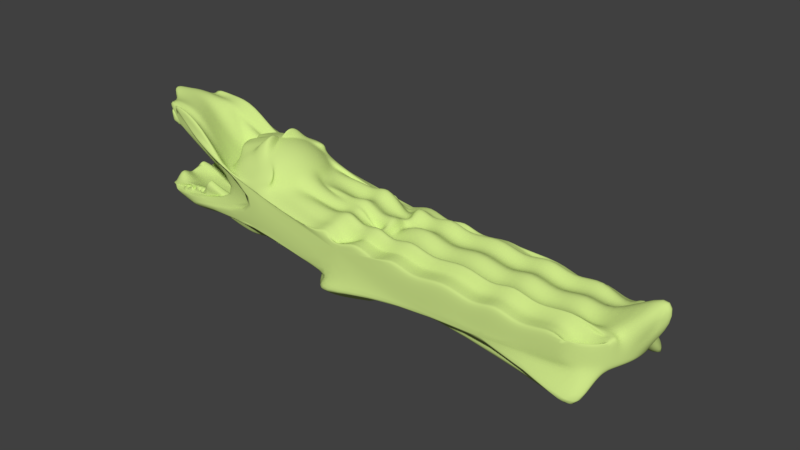 # Source: croco.blend  (saved by Blender 2.79.0; exported with 4.5.12 LTS)
import bpy
from mathutils import Matrix  # noqa: F401  (used for matrix-valued properties, if any)

bpy.ops.wm.read_factory_settings(use_empty=True)
scene = bpy.context.scene
scene.name = 'Scene'

# ---- collections
col_collection_1 = bpy.data.collections.new('Collection 1'); scene.collection.children.link(col_collection_1)

# ---- materials (node trees are filled in below, after node groups)
mat_crocodile = bpy.data.materials.new('Crocodile')
mat_crocodile.alpha_threshold = 0.0
mat_crocodile.diffuse_color = (0.6251, 0.8, 0.2537, 1.0)
mat_crocodile.specular_color = (1.0, 0.1487, 0.007378)
mat_crocodile.roughness = 0.5

# ---- material node trees
mat_crocodile.use_nodes = True; mat_crocodile.node_tree.nodes.clear()
_N = mat_crocodile.node_tree.nodes; _L = mat_crocodile.node_tree.links
n0 = _N.new('ShaderNodeOutputMaterial'); n0.name = 'Material Output'; n0.location = (300, 300)
n1 = _N.new('ShaderNodeBsdfDiffuse'); n1.name = 'Diffuse BSDF'; n1.location = (10, 300)
n1.inputs[0].default_value = (0.6251, 0.8, 0.2537, 1.0)
_L.new(n1.outputs[0], n0.inputs[0])
n0.is_active_output = True

# ---- world
world_world = bpy.data.worlds.new('World'); scene.world = world_world
world_world.color = (0.05088, 0.05088, 0.05088)
world_world.use_sun_shadow = False
world_world.sun_shadow_jitter_overblur = 0.0
world_world.cycles.sampling_method = 'MANUAL'

# ---- meshes
me_sphere = bpy.data.meshes.new('Sphere')
me_sphere.from_pydata([(-0.006972, 0.2344, 1.0), (-0.006972, 0.422, 0.943), (-0.006972, 0.5948, 0.6963), (0.2624, 0.7464, 0.6683), (-0.006972, 0.8707, 0.4204), (-0.006972, 0.9631, 0.2475), (-0.006972, 1.02, 0.2497), (1.645, 1.039, -0.7539), (-0.006972, 0.7875, -0.3303), (-0.006972, 0.4149, -0.8083), (0.03109, 0.2306, 1.0), (0.06769, 0.4146, 0.943), (0.1014, 0.5842, 0.6963), (0.4004, 0.7328, 0.6683), (0.1552, 0.8548, 0.4204), (0.1733, 0.9454, 0.2475), (1.874, 1.001, -0.1344), (1.292, 1.762, -1.15), (0.1844, 1.001, -0.3303), (0.1733, 0.9454, -0.5179), (0.1552, 0.8548, -0.6907), (0.131, 0.7328, -0.684), (0.1014, 0.4043, -0.8083), (0.06769, 0.4146, -0.9007), (0.03109, 0.2306, -0.9577), (0.06769, 0.2195, 0.8456), (0.1395, 0.3928, 0.7887), (0.2056, 0.5525, 0.6963), (0.533, 0.6925, 0.6683), (0.3112, 0.8074, 0.4204), (0.3466, 0.8928, 0.2475), (2.058, 0.9454, -0.1344), (1.333, 1.27, -1.15), (0.3684, 0.9454, -0.3303), (0.3466, 0.8928, -0.5179), (0.3112, 0.8074, -0.6907), (0.2636, 0.6925, -0.684), (0.2056, 0.3726, -0.8083), (0.1395, 0.3928, -0.9007), (0.06769, 0.2195, -0.9577), (0.1014, 0.2015, 0.8456), (0.2056, 0.3575, 0.7887), (0.3017, 0.5012, 0.6963), (0.3859, 0.6272, 0.5719), (0.455, 0.7306, 0.4204), (2.196, 0.8074, -0.1366), (2.227, 0.8548, -0.1344), (1.506, 1.178, -1.15), (0.5379, 0.8548, -0.3303), (0.5063, 0.8074, -0.5179), (0.455, 0.7306, -0.6907), (0.3859, 0.6272, -0.684), (0.3017, 0.3213, -0.8083), (0.2056, 0.3575, -0.9007), (0.1014, 0.2015, -0.9577), (0.131, 0.1772, 0.8456), (0.2636, 0.3099, 0.7887), (0.3859, 0.4321, 0.6963), (0.493, 0.5393, 0.5719), (0.581, 0.6272, 0.4204), (0.6463, 0.6925, 0.2475), (2.376, 0.7328, -0.1344), (2.352, 0.7464, -0.7539), (0.6865, 0.7328, -0.3303), (0.6463, 0.6925, -0.5179), (0.581, 0.6272, -0.6907), (0.493, 0.5393, -0.684), (0.3859, 0.4052, -0.8083), (0.2636, 0.3099, -0.9007), (0.131, 0.1772, -0.9577), (0.1552, 0.1477, 0.8456), (0.3112, 0.2519, 0.7887), (0.455, 0.3479, 0.6963), (0.581, 0.4321, 0.5719), (0.6844, 0.5012, 0.4204), (0.7612, 0.5525, 0.2475), (2.498, 0.5842, -0.1344), (2.476, 0.5948, -0.7539), (0.8085, 0.5842, -0.3303), (0.7612, 0.5525, -0.5179), (0.6844, 0.5012, -0.6907), (0.581, 0.4321, -0.684), (0.455, 0.321, -0.8083), (0.3112, 0.2519, -0.9007), (0.1552, 0.1477, -0.9577), (0.1733, 0.1139, 0.8456), (0.3466, 0.1857, 0.7887), (0.5063, 0.2519, 0.6963), (0.6463, 0.3099, 0.5719), (0.7612, 0.3575, 0.4204), (0.8466, 0.3928, 0.2475), (2.589, 0.4146, -0.1344), (2.569, 0.422, -0.7539), (0.8992, 0.4146, -0.3303), (0.8466, 0.3928, -0.5179), (0.7612, 0.3575, -0.6907), (0.6463, 0.3099, -0.684), (0.5918, 0.2519, -0.8083), (0.4321, 0.1857, -0.9007), (0.1733, 0.1139, -0.9577), (0.1844, 0.07733, 0.8456), (0.3684, 0.1139, 0.7887), (0.5379, 0.1477, 0.6963), (0.6865, 0.1772, 0.5719), (0.8085, 0.2015, 0.4204), (0.8992, 0.2195, 0.2475), (2.644, 0.2306, -0.1344), (2.626, 0.2344, -0.7539), (0.955, 0.2306, -0.3303), (0.8992, 0.2195, -0.5179), (0.8085, 0.2015, -0.6907), (0.6865, 0.1772, -0.684), (0.6234, 0.1477, -0.8083), (0.4539, 0.1139, -0.9007), (0.1844, 0.07733, -0.9577), (0.1881, 0.03927, 0.8456), (0.3757, 0.03927, 0.7887), (0.5486, 0.03927, 0.6963), (0.7001, 0.03927, 0.5719), (0.8245, 0.03927, 0.4204), (0.9169, 0.03927, 0.2475), (2.663, 0.03927, -0.1344), (2.645, 0.03927, -0.7539), (0.9738, 0.03927, -0.3303), (0.9169, 0.03927, -0.5179), (0.8245, 0.03927, -0.6907), (0.7001, 0.03927, -0.684), (0.5486, 0.03927, -0.8083), (0.3757, 0.03927, -0.9007), (0.1881, 0.03927, -0.9577), (0.1844, 0.001206, 0.8456), (0.3684, -0.03539, 0.7887), (0.5379, -0.06912, 0.6963), (0.6865, -0.09868, 0.5719), (0.8085, -0.1229, 0.4204), (2.589, -0.141, -0.1366), (2.644, -0.1521, -0.1344), (2.626, -0.1558, -0.7539), (0.955, -0.1521, -0.3303), (0.8992, -0.141, -0.5179), (0.8085, -0.1229, -0.6907), (0.6865, -0.09868, -0.684), (0.5379, -0.06912, -0.8083), (0.3684, -0.03539, -0.9007), (0.1844, 0.001206, -0.9577), (0.1733, -0.03539, 0.8456), (0.3466, -0.1072, 0.7887), (0.5063, -0.1733, 0.6963), (0.6463, -0.2313, 0.5719), (0.7612, -0.2789, 0.4204), (0.8466, -0.3143, 0.2475), (2.589, -0.3361, 0.0796), (2.569, -0.3434, -0.7539), (0.8992, -0.3361, -0.3303), (0.8466, -0.3143, -0.5179), (0.7612, -0.2789, -0.6907), (0.6463, -0.2313, -0.684), (0.5063, -0.1733, -0.7617), (0.3466, -0.1072, -0.8541), (0.1733, -0.03539, -0.9577), (0.1552, -0.06912, 0.8456), (0.3112, -0.1733, 0.7887), (0.455, -0.2694, 0.6963), (0.581, -0.3536, 0.5719), (0.6844, -0.4227, 0.4204), (0.7612, -0.474, 0.2475), (7.095, -0.5056, -0.1344), (2.476, -0.6651, -1.186), (0.8085, -0.5056, -0.3303), (0.7612, -0.474, -0.5179), (0.6844, -0.4227, -0.6907), (0.581, -0.3536, -0.684), (0.455, -0.2694, -0.7617), (0.3112, -0.1733, -0.8541), (0.1552, -0.06912, -0.9577), (0.131, -0.09868, 0.8456), (0.2636, -0.2313, 0.7887), (0.3859, -0.3536, 0.6963), (0.493, -0.4607, 0.5719), (0.581, -0.5487, 0.4204), (0.6463, -0.614, 0.2475), (2.376, -0.6543, -0.1344), (2.352, -0.6154, -1.209), (0.6865, -0.6543, -0.3303), (0.6463, -0.614, -0.5179), (0.581, -0.5487, -0.6907), (0.493, -0.4607, -0.684), (0.3859, -0.3536, -0.8083), (0.2636, -0.2313, -0.9007), (0.131, -0.09868, -0.9577), (0.1014, -0.1229, 0.8456), (0.2056, -0.2789, 0.7887), (0.3017, -0.4227, 0.6963), (0.3859, -0.5487, 0.5719), (0.455, -0.6521, 0.4204), (0.5063, -0.7289, 0.2475), (2.227, -0.7762, -0.1344), (1.154, -0.7922, -1.451), (0.5379, -0.7762, -0.3303), (0.5063, -0.7289, -0.5179), (0.455, -0.6521, -0.6907), (0.3859, -0.5487, -0.684), (0.3017, -0.4227, -0.8083), (0.2056, -0.2789, -0.9007), (0.1014, -0.1229, -0.9577), (-0.006972, 0.1206, -0.9566), (0.06769, -0.141, 0.8456), (0.1395, -0.3143, 0.7887), (0.2056, -0.474, 0.6963), (0.511, -0.614, 0.5719), (0.5586, -0.7289, 0.4204), (0.3466, -0.8143, 0.2475), (2.058, -0.8669, -0.1344), (2.028, -0.8846, -0.7539), (0.3684, -0.8669, -0.3303), (0.3466, -0.8143, -0.5179), (0.3112, -0.7289, -0.6907), (0.2636, -0.614, -0.684), (0.2056, -0.3216, -0.8083), (0.1395, -0.3143, -0.9007), (0.06769, -0.141, -0.9577), (0.03109, -0.1521, 1.011), (0.06769, -0.3361, 0.9541), (0.1014, -0.5056, 0.6963), (0.3783, -0.6543, 0.5719), (0.4026, -0.7762, 0.4204), (0.1733, -0.8669, 0.2475), (1.874, -0.9227, 0.0796), (1.84, -0.9415, -0.7539), (0.1844, -0.9227, -0.3303), (-1.046, -0.8669, -0.5179), (0.1552, -0.7762, -0.6907), (0.131, -0.6543, -0.684), (0.1014, -0.3532, -0.8083), (0.06769, -0.3361, -0.9007), (0.03109, -0.1521, -0.9577), (-0.006972, -0.1558, 1.011), (-0.006972, -0.3434, 0.9541), (-0.006972, -0.5163, 0.6963), (0.2404, -0.6678, 0.5719), (0.2404, -0.7922, 0.4204), (-0.006972, -0.8846, 0.2475), (-1.226, -0.7498, 0.5772), (0.426, -0.9607, -0.1352), (-1.75, -0.7498, -0.5577), (-0.006972, -0.6171, -0.5179), (-0.006972, -0.7922, -0.6907), (-0.006972, -0.6678, -0.684), (-0.006972, -0.3639, -0.8083), (-0.006972, -0.3434, -0.9007), (-0.006972, -0.1558, -0.9577), (-0.04503, -0.1521, 0.8456), (-0.08163, -0.3361, 0.9541), (-0.1154, -0.5056, 0.6963), (0.1024, -0.6543, 0.5719), (0.07816, -0.7762, 0.4204), (-0.1872, -0.8669, 0.2475), (-1.941, -0.7467, 1.048), (1.45, -0.9415, -0.1352), (-1.941, -0.7309, -0.5577), (-0.1872, -0.5993, -0.5179), (0.004767, -0.7762, -0.6907), (-0.1449, -0.6543, -0.684), (-0.1154, -0.3532, -0.8083), (-0.08163, -0.3361, -0.9007), (-0.04503, -0.1521, -0.9577), (-0.08163, -0.141, 0.8456), (-0.1534, -0.3143, 0.7887), (-0.2196, -0.474, 0.6963), (-0.2776, -0.614, 0.5719), (-0.3252, -0.7289, 0.4204), (-0.3605, -0.8143, 0.2475), (-2.125, -0.6473, 1.21), (-0.4803, -0.6929, -0.1352), (-2.125, -0.6751, -0.5577), (-0.3605, -0.5468, -0.5179), (-0.1512, -0.7289, -0.6907), (-0.2776, -0.614, -0.684), (-0.2196, -0.3216, -0.8083), (-0.1534, -0.3143, -0.9007), (-0.08163, -0.141, -0.9577), (-0.1154, -0.1229, 0.8456), (-0.2196, -0.2789, 0.7887), (-0.3156, -0.4227, 0.6963), (-0.3998, -0.5487, 0.5719), (-0.4689, -0.6521, 0.4204), (-0.5203, -0.7289, 0.2475), (-2.294, -0.5396, 1.21), (0.4055, -0.5513, -0.5983), (-2.294, -0.5845, -0.5577), (-0.5203, -0.4614, -0.5179), (-0.295, -0.6521, -0.6907), (-0.3998, -0.5487, -0.684), (-0.3156, -0.2702, -0.8083), (-0.2196, -0.2789, -0.9007), (-0.1154, -0.1229, -0.9577), (-0.006973, 0.03927, 0.8648), (-0.1449, -0.09868, 0.8456), (-0.2776, -0.2313, 0.7887), (-0.653, -0.3536, 0.6963), (-0.507, -0.4607, 0.5719), (-0.5949, -0.5487, 0.4204), (-0.6603, -0.614, 0.2475), (-2.27, -0.5958, 1.21), (0.2539, -0.4269, -0.5983), (-2.443, -0.4625, -0.5577), (-0.6603, -0.3465, -0.5179), (-0.421, -0.5487, -0.6907), (-0.507, -0.4607, -0.684), (-0.3998, -0.2011, -0.8083), (-0.4831, -0.2313, -0.9007), (-0.1449, -0.09868, -0.9577), (-0.1692, -0.06912, 0.8456), (-0.3252, -0.1733, 0.7887), (-0.7221, -0.2694, 0.6963), (-0.4433, -0.3536, 0.5719), (-0.5467, -0.4227, 0.4204), (-0.7752, -0.474, 0.2475), (-2.426, -0.4741, 1.27), (0.1296, -0.2754, -0.5983), (-2.565, -0.3967, -0.5577), (-0.7752, -0.2065, -0.5179), (-0.5244, -0.4227, -0.6907), (-0.421, -0.3536, -0.684), (-0.4689, -0.1169, -0.8083), (-0.5307, -0.1733, -0.9007), (-0.1692, -0.06912, -0.9577), (-0.1872, -0.03539, 0.8456), (-0.3605, -0.1072, 0.7887), (-0.7734, -0.1733, 0.6963), (-0.5087, -0.2313, 0.5719), (-0.6236, -0.2789, 0.4204), (-0.8605, -0.3143, 0.2475), (-2.542, -0.3739, 1.159), (0.03717, -0.1025, -0.5983), (-2.656, -0.3361, -0.5577), (-0.8605, -0.04677, -0.5179), (-0.6012, -0.2789, -0.6907), (-0.6603, -0.2313, -0.684), (-0.5203, -0.1733, -0.8083), (-0.3605, -0.1072, -0.9007), (-0.1872, -0.03539, -0.9577), (-0.1983, 0.001206, 0.8456), (-0.3823, -0.03539, 0.7887), (-0.8051, -0.06912, 0.6963), (-0.5489, -0.09868, 0.5719), (-0.6709, -0.1229, 0.4204), (-0.9131, -0.141, 0.2475), (-2.711, -0.1521, 1.21), (-0.01973, 0.08508, -0.5983), (-2.711, -0.1521, -0.5577), (-0.9003, -0.141, -0.5848), (-0.6485, -0.1229, -0.6907), (-0.7005, -0.09868, -0.684), (-0.5519, -0.06912, -0.8083), (-0.3823, -0.03539, -0.8649), (-0.1983, 0.001206, -0.9577), (-0.2021, 0.03927, 0.8456), (-0.3897, 0.03927, 0.7887), (-0.5625, 0.03927, 0.6963), (-0.7141, 0.03927, 0.5719), (-0.8384, 0.03927, 0.4204), (-0.9309, 0.03927, 0.2475), (-2.758, 0.019, 1.293), (-0.03895, 0.2802, -0.5924), (-2.73, 0.03927, -0.5577), (-0.9181, 0.03927, -0.5848), (-0.6645, 0.03927, -0.6907), (-0.7141, 0.03927, -0.684), (-0.5625, 0.03927, -0.8083), (-0.3897, 0.03927, -0.8649), (-0.2021, 0.03927, -0.9577), (-0.1983, 0.07733, 0.8456), (-0.3823, 0.1139, 0.7887), (-0.8212, 0.1477, 0.6963), (-0.7005, 0.1772, 0.5719), (-0.8225, 0.2015, 0.4204), (-0.9131, 0.2195, 0.2475), (-2.675, 0.1958, 1.213), (-0.01164, 0.5297, -0.5438), (-2.711, 0.2306, -0.5577), (-0.9003, 0.2195, -0.5848), (-0.6485, 0.2015, -0.6907), (-0.7005, 0.1772, -0.684), (-0.5519, 0.1477, -0.7838), (-0.3991, 0.1139, -0.8762), (-0.1983, 0.07733, -0.9577), (-0.1872, 0.1139, 0.8456), (-0.3605, 0.1857, 0.7887), (-0.7896, 0.2519, 0.6963), (-0.5094, 0.3099, 0.5719), (-0.6243, 0.3575, 0.4204), (-1.59, 0.3928, 0.9095), (-2.506, 0.3108, 1.164), (0.7211, 0.422, -0.1352), (-2.656, 0.2955, -0.5577), (-0.5395, 0.3928, -0.5179), (-0.6012, 0.3575, -0.6907), (-0.6603, 0.3099, -0.684), (-0.5203, 0.2519, -0.8083), (-0.566, 0.1857, -0.8762), (-0.1872, 0.1139, -0.9577), (-0.1692, 0.1477, 0.8456), (-0.3252, 0.2519, 0.7887), (-0.7383, 0.3479, 0.6963), (-0.4441, 0.4321, 0.5719), (-0.5475, 0.5012, 0.4204), (-0.7752, 0.5525, 0.2475), (-2.269, 0.4697, 1.039), (-0.9291, 0.5948, -0.1352), (-2.565, 0.465, -0.5577), (-0.4541, 0.5525, -0.5179), (-0.5244, 0.5012, -0.6907), (-0.5949, 0.4321, -0.684), (-0.4689, 0.3479, -0.8083), (-0.3252, 0.2519, -0.9007), (-0.1692, 0.1477, -0.9577), (-0.1449, 0.1772, 0.8456), (-0.2776, 0.3099, 0.7887), (-0.6692, 0.4321, 0.6963), (-0.3562, 0.5393, 0.5719), (-0.4441, 0.6272, 0.4204), (-0.6603, 0.6925, 0.2475), (-2.443, 0.5002, 1.21), (-0.2811, 0.7464, -0.1352), (-2.443, 0.5002, -0.5577), (-0.7397, 0.6925, -0.6423), (-0.421, 0.6272, -0.6907), (-0.507, 0.5393, -0.684), (-0.3998, 0.2792, -0.8083), (-0.4831, 0.3099, -0.9007), (-0.1449, 0.1772, -0.9577), (-0.1154, 0.2015, 0.8456), (-0.2196, 0.3575, 0.7887), (-0.585, 0.5012, 0.6963), (-0.3998, 0.6272, 0.5719), (-0.4689, 0.7306, 0.4204), (-0.5203, 0.8074, 0.2475), (-2.298, 0.5214, 1.182), (1.089, 0.952, -0.1352), (-2.294, 0.7035, -0.5577), (-0.1992, 0.8888, -0.5179), (-0.295, 0.8119, -0.6907), (-0.3998, 0.7085, -0.684), (-0.3156, 0.4296, -0.8083), (-0.2196, 0.4388, -0.9007), (-0.1154, 0.2828, -0.9577), (-0.08163, 0.2195, 0.8456), (-0.1534, 0.3928, 0.7887), (-0.2196, 0.5525, 0.6963), (-0.008166, 0.6925, 0.6683), (-0.3252, 0.8074, 0.4204), (-0.3605, 0.8928, 0.2475), (-2.125, 0.7128, 1.048), (1.262, 0.9631, -0.1352), (-2.125, 0.6691, -0.5577), (-0.03949, 0.8928, -0.5179), (-0.1512, 0.8074, -0.6907), (-0.2776, 0.6925, -0.684), (-0.2196, 0.3726, -0.8083), (-0.1534, 0.3928, -0.9007), (-0.08163, 0.2195, -0.9577), (-0.04503, 0.2306, 0.8456), (-0.08163, 0.4146, 0.943), (-0.1154, 0.5842, 0.6963), (0.1245, 0.7328, 0.6683), (-0.1692, 0.8548, 0.4204), (-0.1872, 0.9454, 0.2475), (-0.1983, 1.001, 0.2497), (1.45, 1.02, -0.1352), (-1.941, 0.7249, -0.5577), (0.1338, 0.9454, -0.5179), (0.004768, 0.8548, -0.6907), (-0.1449, 0.7328, -0.684), (-0.1154, 0.4043, -0.8083), (-0.08163, 0.4146, -0.9007), (-0.04503, 0.2306, -0.9577), (0.3141, 0.9631, -0.5179), (-0.006972, 0.8707, -0.6907), (-0.006972, 0.7464, -0.684), (-0.006972, 0.4219, -0.9007), (-0.006972, 0.2344, -0.9577), (6.648, -0.8708, -0.05619), (6.637, -0.8773, -0.4999), (6.631, -0.8806, -0.6155), (7.181, -0.3377, -0.2745), (7.175, -0.3401, -0.4752), (7.17, -0.3417, -0.6086), (6.815, 0.8604, -0.1372), (6.811, 0.8629, -0.4517), (6.81, 0.8633, -0.4658), (6.819, -0.7796, -0.05075), (6.809, -0.7851, -0.479), (6.804, -0.7885, -0.6098), (7.181, 0.4162, -0.2678), (7.175, 0.4185, -0.4654), (7.169, 0.4208, -0.6553), (7.237, -0.1529, -0.2661), (7.231, -0.1542, -0.4811), (7.227, -0.1549, -0.5976), (6.642, 0.9528, -0.3935), (6.64, 0.9543, -0.4436), (6.968, -0.6571, -0.04966), (6.96, -0.6615, -0.465), (6.954, -0.6648, -0.6163), (7.09, 0.5868, -0.2872), (7.083, 0.5902, -0.4841), (7.08, 0.5917, -0.5742), (6.454, 1.011, -0.4406), (7.85, 0.03927, 0.3226), (7.25, 0.03927, -0.469), (7.246, 0.03927, -0.6019), (6.463, -0.9271, -0.06579), (6.451, -0.9335, -0.4904), (6.444, -0.9378, -0.6332), (7.09, -0.5079, -0.267), (7.082, -0.5119, -0.4965), (7.077, -0.5142, -0.6346), (6.966, 0.7368, -0.3153), (6.961, 0.7396, -0.4461), (6.958, 0.741, -0.5103), (7.238, 0.2314, -0.258), (7.231, 0.2327, -0.4775), (7.227, 0.2336, -0.6213), (7.243, -0.09611, -0.2648), (2.162, -0.923, -0.1435), (2.543, -0.9233, 0.05839), (2.919, -0.9237, -0.1675), (3.283, -0.924, 0.03494), (3.705, -0.9244, -0.1924), (4.313, -0.925, 0.002308), (4.852, -0.9255, -0.2287), (5.271, -0.9259, -0.02803), (5.663, -0.9263, -0.2544), (6.256, -0.9269, -0.05924), (1.36, 0.2224, 0.1466), (1.712, 0.2247, 0.06969), (1.991, 0.2265, 0.2226), (2.275, 0.2283, -0.05347), (2.625, 0.2305, 0.0839), (1.306, -0.2686, 0.1462), (1.7, -0.2294, 0.05936), (1.982, -0.2013, 0.2112), (2.252, -0.1745, -0.06236), (1.342, 0.7442, 0.07494), (1.65, 0.767, -0.001337), (1.927, 0.7875, 0.1441), (2.569, -0.6544, 0.07417), (2.896, -0.6546, -0.149), (3.301, -0.6548, 0.05358), (3.717, -0.6551, -0.1721), (4.323, -0.6555, 0.02481), (4.855, -0.6558, -0.2042), (5.276, -0.656, -0.002021), (5.679, -0.6563, -0.2274), (6.27, -0.6567, -0.03002), (6.526, -0.6568, -0.2512), (6.917, -0.6571, -0.2622), (1.411, -0.129, 0.232), (1.758, -0.1326, 0.1232), (2.018, -0.1352, 0.2558), (2.272, -0.1378, -0.03749), (2.838, -0.1521, -0.1399), (3.32, -0.1522, 0.06024), (3.726, -0.1523, -0.1654), (4.318, -0.1524, 0.03161), (4.841, -0.1525, -0.1974), (5.267, -0.1525, 0.004383), (5.693, -0.1526, -0.2218), (6.258, -0.1527, -0.02404), (6.579, -0.1528, -0.2472), (7.591, -0.1528, 0.5353), (2.6, -0.1432, 0.07785), (1.355, 0.709, 0.09096), (1.671, 0.7164, 0.02137), (1.951, 0.7229, 0.1735), (2.254, 0.73, -0.1075), (2.256, -0.1051, -0.06023), (1.986, -0.07597, 0.2159), (1.707, -0.04591, 0.2218), (1.339, -0.00626, 0.1505), (2.644, 0.733, 0.06905), (2.97, 0.7333, -0.1578), (3.339, 0.7336, 0.04164), (3.729, 0.734, -0.1877), (4.284, 0.7344, 0.0044), (4.794, 0.7349, -0.2297), (5.231, 0.7353, -0.03295), (5.7, 0.7357, -0.2654), (6.19, 0.7361, -0.07073), (6.594, 0.7364, -0.3007), (6.864, 0.7367, -0.09732), (2.168, -0.867, -0.1377), (2.551, -0.8673, 0.06501), (2.916, -0.8676, -0.1598), (3.289, -0.8679, 0.04318), (3.71, -0.8683, -0.1833), (4.319, -0.8688, 0.01271), (4.855, -0.8692, -0.2172), (5.275, -0.8696, -0.01557), (5.669, -0.8699, -0.2412), (6.266, -0.8704, -0.04488), (6.487, -0.8706, -0.2654), (6.573, -0.8707, -0.268), (1.236, -0.6277, 0.1172), (1.664, -0.6377, 0.02271), (1.951, -0.6444, 0.1735), (2.207, -0.6503, -0.09711), (2.228, 1.002, -0.158), (2.633, 1.003, 0.02887), (2.983, 1.003, -0.2085), (3.32, 1.004, -0.0171), (3.703, 1.005, -0.2567), (4.227, 1.006, -0.07767), (5.18, 1.008, -0.1414), (5.664, 1.009, -0.3878), (6.075, 1.01, -0.4152), (1.121, -0.898, 0.03475), (1.58, -0.913, -0.06846), (2.573, -0.6481, 0.0796), (2.902, -0.6377, -0.1344), (3.313, -0.6247, 0.0796), (3.734, -0.6115, -0.1344), (4.356, -0.5919, 0.0796), (4.887, -0.5752, -0.1344), (5.307, -0.5619, 0.0796), (5.714, -0.5491, -0.1344), (6.354, -0.529, 0.0796), (6.691, -0.5183, -0.1344), (1.393, 0.772, 0.1203), (1.678, 0.7846, 0.02911), (1.939, 0.7961, 0.1595), (1.105, -0.9304, 0.02271), (2.239, 0.8548, -0.1349), (2.644, 0.8553, 0.05989), (2.982, 0.8557, -0.1701), (3.336, 0.8561, -0.1868), (3.723, 0.8566, -0.2051), (4.268, 0.8572, -0.01683), (4.777, 0.8579, -0.2549), (5.216, 0.8584, -0.06166), (5.692, 0.859, -0.2981), (6.157, 0.8595, -0.1061), (6.556, 0.86, -0.339), (1.287, 0.982, -0.002709), (1.589, 0.9918, -0.07036), (1.366, 0.3993, 0.1336), (1.704, 0.4035, 0.05963), (1.983, 0.407, 0.2124), (2.273, 0.4107, -0.06523), (6.353, -0.4777, 0.0796), (5.716, -0.4537, -0.1344), (5.304, -0.4383, 0.0796), (4.882, -0.4224, -0.1344), (4.353, -0.4024, 0.0796), (3.737, -0.3793, -0.1344), (3.322, -0.3637, 0.0796), (2.865, -0.3465, -0.1344), (2.869, 0.03927, 0.2005), (3.326, 0.03927, 0.2175), (3.73, 0.03927, -0.007319), (4.316, 0.03927, 0.1909), (4.836, 0.03927, -0.03708), (5.265, 0.03927, 0.1654), (5.7, 0.03927, -0.0603), (6.257, 0.03927, 0.1387), (6.606, 0.03927, -0.08467), (7.581, 0.03927, 0.6996), (2.239, 0.8452, -0.1344), (5.955, -0.9382, -0.432), (5.524, -0.9386, -0.6573), (5.095, -0.9389, -0.4546), (4.624, -0.9393, -0.6809), (4.005, -0.9398, -0.4831), (3.485, -0.9402, -0.7108), (2.626, 0.2929, 0.0796), (2.173, -0.8052, -0.1344), (2.632, 0.4146, 0.07835), (2.927, 0.4147, -0.1442), (3.336, 0.4149, 0.05787), (3.733, 0.415, -0.1676), (4.306, 0.4152, 0.02971), (4.82, 0.4154, -0.1992), (5.253, 0.4155, 0.002189), (5.706, 0.4157, -0.225), (6.236, 0.4159, -0.02638), (6.627, 0.416, -0.2517), (6.942, 0.4161, -0.04689), (1.352, -0.477, 0.2119), (1.812, -0.4793, 0.1842), (2.12, -0.4808, 0.3796), (2.397, -0.4822, 0.1489), (2.751, -0.4839, 0.3415), (3.022, -0.4853, 0.1112), (3.42, -0.4873, 0.3012), (3.819, -0.4893, 0.06315), (4.455, -0.4925, 0.2388), (4.95, -0.4949, -0.005038), (5.349, -0.4969, 0.1848), (5.743, -0.4989, -0.05287), (6.388, -0.5021, 0.1222), (6.722, -0.5038, -0.1119), (7.093, -0.5066, 0.02069), (1.16, -0.8393, 0.06603), (1.611, -0.8531, -0.03472), (1.902, -0.8621, 0.1143), (2.639, 0.5842, 0.2799), (2.951, 0.5844, 0.05553), (3.339, 0.5846, 0.2566), (3.732, 0.5849, 0.02953), (4.296, 0.5852, 0.2247), (4.808, 0.5855, -0.006287), (5.243, 0.5857, 0.1932), (5.705, 0.586, -0.03611), (6.216, 0.5863, 0.1609), (6.618, 0.5865, -0.2715), (6.907, 0.5867, 0.1379), (2.236, 0.9457, -0.1444), (2.641, 0.9463, 0.04664), (2.987, 0.9469, -0.1869), (3.33, 0.9475, 0.007699), (3.714, 0.9481, -0.228), (4.249, 0.9489, -0.04422), (4.758, 0.9498, -0.287), (5.199, 0.9505, -0.09794), (5.68, 0.9513, -0.3391), (6.118, 0.952, -0.1499), (6.412, 0.9524, -0.3805), (6.504, 0.9526, -0.3857), (1.347, 0.03927, 0.3092), (1.714, 0.03927, 0.229), (1.994, 0.03927, 0.3817), (2.271, 0.03927, 0.1072), (2.618, 0.03927, 0.2453), (7.032, -0.5796, -0.05137), (2.899, 0.2306, -0.1412), (3.332, 0.2307, 0.0611), (3.732, 0.2308, -0.1637), (4.312, 0.2309, 0.03473), (4.83, 0.231, -0.1932), (5.26, 0.231, 0.009236), (5.704, 0.2311, -0.2167), (6.25, 0.2312, -0.01739), (6.623, 0.2313, -0.2414), (7.563, 0.2313, 0.5438), (2.859, -0.3362, -0.1427), (3.312, -0.3363, 0.05751), (3.723, -0.3365, -0.169), (4.318, -0.3367, 0.02683), (4.844, -0.3369, -0.2032), (5.268, -0.337, -0.002173), (5.686, -0.3372, -0.2289), (6.257, -0.3374, -0.03236), (6.551, -0.3375, -0.2553), (7.005, -0.3377, -0.05517), (1.199, -0.7479, 0.09385), (1.64, -0.7601, -0.003966), (1.928, -0.768, 0.146), (2.182, -0.775, -0.1243), (1.364, 0.5635, 0.3199), (1.69, 0.5694, 0.2483), (1.969, 0.5745, 0.4009), (2.266, 0.5799, 0.1215), (1.316, 0.9226, 0.0311), (1.619, 0.9319, -0.03649), (1.902, 0.9406, -0.09968), (1.302, -0.32, 0.1477), (1.7, -0.325, 0.06035), (1.983, -0.3285, 0.2124), (2.248, -0.3318, -0.05966), (2.559, -0.7765, 0.07018), (2.908, -0.7767, -0.1537), (3.295, -0.777, 0.0493), (3.714, -0.7773, -0.1766), (4.322, -0.7778, 0.02013), (4.856, -0.7782, -0.209), (5.276, -0.7785, -0.006962), (5.674, -0.7787, -0.2322), (6.27, -0.7792, -0.03518), (6.508, -0.7794, -0.2559), (6.727, -0.7795, -0.2621), (1.634, 0.8334, -0.01984), (1.322, 0.8478, 0.04483), (6.153, 0.9369, -0.3573), (1.844, 0.8673, -0.6631), (1.771, 0.8666, -0.6444), (1.707, 0.866, -0.6281), (1.85, -0.7888, -0.6645), (1.799, -0.7883, -0.6517), (2.305, 0.4208, -0.6869), (2.132, 0.42, -0.6432), (2.259, -0.155, -0.6608), (2.236, -0.1549, -0.6551), (1.715, 0.9598, -0.674), (1.643, 0.959, -0.6556), (1.585, 0.9584, -0.641), (1.969, -0.6647, -0.6564), (1.942, -0.6645, -0.6496), (1.606, 1.017, -0.694), (1.482, 1.016, -0.6624), (2.145, 0.5927, -0.6696), (1.985, 0.5917, -0.6292), (2.364, 0.03927, -0.6828), (2.263, 0.03927, -0.6571), (1.859, -0.9417, -0.7587), (2.149, -0.5142, -0.6707), (2.043, -0.5135, -0.6439), (1.989, 0.7434, -0.6616), (1.842, 0.7422, -0.6241), (2.463, 0.234, -0.7128), (2.277, 0.2336, -0.6656), (1.77, -0.8819, -0.6881), (1.646, -0.8805, -0.6566), (2.197, -0.3418, -0.6597), (2.15, -0.3416, -0.6477), (2.223, -0.2156, -0.6566), (1.518, -0.937, -0.6707), (1.707, -0.9387, -0.7189), (1.91, -0.7076, -0.6548), (3.179, -0.9405, -0.7188), (2.602, -0.9409, -0.7339), (3.32, -0.5159, -0.7321), (2.781, -0.7068, -1.065), (3.311, 0.7453, -0.7032), (2.711, 0.746, -0.7349), (3.455, 0.2342, -0.73), (2.936, 0.2343, -0.745), (3.198, -0.8836, -0.7187), (1.407, -1.306, -1.066), (3.38, -0.3431, -0.7283), (2.855, -0.3433, -0.7449), (3.277, 0.869, -0.6866), (1.96, 1.177, -1.122), (3.229, -0.7914, -0.7217), (2.665, -0.7918, -1.024), (3.401, 0.4217, -0.7361), (2.856, 0.4219, -0.7478), (3.444, -0.1557, -0.7261), (2.935, -0.1558, -0.7434), (3.253, 0.9608, -0.6715), (1.916, 1.269, -1.111), (3.27, -0.6672, -0.7265), (2.717, -0.6676, -1.092), (3.238, 1.017, -0.659), (1.887, 1.325, -1.1), (3.353, 0.5942, -0.7197), (2.779, 0.5946, -0.7421), (3.511, 0.03927, -0.7253), (3.019, 0.03927, -0.7416), (7.339, 1.037, -1.321), (6.028, 0.5924, -0.6152), (6.218, 0.9551, -0.4719), (5.769, 0.9559, -0.5022), (6.8, -1.204, -1.199), (5.833, -0.7893, -0.6402), (6.726, -1.296, -1.201), (5.775, -0.8814, -0.6413), (6.51, -0.5145, -0.6493), (6.024, -0.5147, -0.6619), (6.732, 0.03927, -0.6189), (6.216, 0.03927, -0.6359), (6.912, -1.081, -1.205), (6.466, -1.081, -1.219), (6.803, 0.4209, -0.6664), (6.345, 0.421, -0.677), (6.618, -0.3419, -0.626), (6.119, -0.3421, -0.6418), (7.216, 1.187, -1.265), (5.918, 0.7422, -0.5653), (6.755, -0.155, -0.6136), (6.23, -0.1551, -0.6314), (7.119, 1.309, -1.223), (6.663, 1.31, -1.035), (6.719, 0.2336, -0.636), (6.211, 0.2337, -0.6506), (-1.556, 0.6884, -0.4818), (-1.889, 0.7074, -0.5095), (-2.09, 0.7055, -0.5334), (-2.054, -0.3388, -0.5575), (-2.325, -0.3375, -0.05955), (-2.487, -0.3368, -0.6093), (-1.639, -0.6804, -0.5), (-1.976, -0.6767, -0.54), (-2.005, -0.6504, -0.4875), (-2.066, 0.2321, -0.5522), (-2.368, 0.2314, -0.04738), (-2.572, 0.2309, -0.6128), (-1.795, 0.5056, -0.4805), (-2.034, 0.5036, -0.509), (-2.259, 0.5017, -0.5357), (-2.014, -0.5092, -0.3526), (-2.28, -0.5075, -0.5237), (-2.423, -0.5066, -0.5408), (-1.456, 0.7305, -0.2728), (-1.658, 0.7282, -0.5242), (-1.857, 0.7259, -0.5477), (-2.12, 0.03927, -0.5542), (-2.375, 0.03927, -0.3396), (-2.587, 0.03927, -0.6117), (-1.954, 0.5882, -0.3573), (-2.191, 0.5866, -0.3891), (-2.4, 0.4353, -0.538), (-1.873, -0.4672, -0.4705), (-2.232, -0.4643, -0.5132), (-2.362, -0.4632, -0.5287), (-1.541, 0.7191, -0.4884), (-1.762, 0.7167, -0.5147), (-1.954, 0.7147, -0.5375), (-2.088, -0.1535, -0.5549), (-2.367, -0.1529, -0.3192), (-2.538, -0.1525, -0.6087), (-1.747, -0.5898, -0.4926), (-2.092, -0.5865, -0.5336), (-2.209, -0.5853, -0.5475), (-2.011, 0.4175, -0.4101), (-2.354, 0.416, -0.5933), (-2.554, 0.2959, -0.6172), (-2.235, -0.1467, -0.8053), (-1.84, -0.4329, -0.7724), (-2.072, 0.4045, -0.7693), (-1.505, -0.6297, -0.7515), (-1.862, 0.7008, -0.7566), (-2.105, -0.1828, -0.7815), (-1.727, -0.5302, -0.767), (-2.275, 0.2255, -0.7997), (-1.934, 0.7154, -0.7631), (-2.054, -0.3532, -0.7777), (-1.723, 0.701, -0.738), (-2.263, 0.03927, -0.804), (-2.005, 0.5698, -0.7674), (-1.613, -0.5967, -0.76), (-1.791, 0.7623, -0.7481), (-1.951, -0.3084, -0.776), (-1.5, 0.5903, 0.3566), (-1.225, -0.6631, 0.3757), (-1.223, 0.7175, 0.1472), (-1.609, -0.1546, 0.652), (-1.25, -0.7956, 0.777), (-1.294, 0.4176, -0.03436), (-0.8131, 0.7508, 0.2497), (-1.26, 0.941, 0.1321), (-1.553, -0.341, 0.6521), (-1.119, -0.686, 0.6763), (-1.641, 0.2331, 0.6594), (-1.461, 0.5064, 0.7369), (-1.472, -0.5128, 0.6547), (-0.8923, -0.7368, 0.5653), (-1.697, 0.03927, 0.6494), (-1.313, -0.6307, 1.054), (-1.641, -0.146, 1.054), (-2.009, -0.1483, 1.191), (-1.294, -0.6589, 1.054), (-1.769, -0.6202, 1.191), (-1.621, 0.2909, 1.091), (-1.885, 0.4006, 1.054), (-1.338, 0.7131, 1.054), (-1.721, 0.6353, 1.054), (-1.521, -0.3233, 1.054), (-1.917, -0.3282, 1.191), (-1.24, -0.7381, 1.054), (-1.729, -0.6995, 1.191), (-1.649, 0.2246, 1.054), (-1.991, 0.2267, 1.191), (-1.408, 0.6026, 1.054), (-1.789, 0.5615, 1.054), (-1.41, -0.4868, 1.054), (-1.833, -0.4942, 1.191), (-1.767, 0.03927, 1.054), (-2.104, 0.03927, 1.191), (-1.498, 0.4617, 1.054), (-1.875, 0.4194, 1.054), (-2.368, 0.4582, -0.3919), (-2.079, 0.5032, -0.5022), (-2.171, 0.5025, -0.4871), (-2.248, 0.5018, -0.3921), (-1.185, 0.4188, -0.1253), (-1.347, 0.4186, -0.2667), (-1.461, 0.4184, -0.1445), (-1.553, 0.4182, -0.5084), (-1.629, 0.4181, -0.3836), (-1.724, 0.418, -0.5203), (-1.807, 0.4178, -0.3959), (-1.947, 0.4176, -0.4056), (-1.988, 0.4844, -0.3836), (-1.597, 0.5936, -0.488), (-2.491, 0.2677, 1.186), (-2.717, -0.1514, 1.281), (-2.09, 0.5333, -0.3682), (-2.183, 0.582, -0.3706), (-1.437, 0.5915, -0.2516), (-1.532, 0.5909, -0.4224), (-1.609, 0.5904, -0.3014), (-1.68, 0.5899, -0.44), (-1.743, 0.5895, -0.3173), (-1.827, 0.589, -0.4575), (-1.91, 0.5884, -0.3372), (-1.478, 0.556, -0.1057), (-1.569, 0.5416, -0.3206), (-1.649, 0.5288, -0.3269), (-1.718, 0.5179, -0.3322), (-1.902, 0.5615, -0.3411), (-1.81, 0.5136, -0.3386), (-1.984, 0.588, -0.4763), (-2.047, 0.5875, -0.3536), (-2.111, 0.5414, -0.4914), (-1.809, 0.5055, -0.3398), (-1.887, 0.5048, -0.3491), (-1.957, 0.5042, -0.4876), (-2.018, 0.5037, -0.3648), (-2.358, 0.4552, -0.395), (-2.189, 0.5816, -0.4755), (-2.249, 0.5131, -0.3903), (-1.634, 0.595, -0.3334), (-1.504, 0.03927, -0.4353), (-2.372, -0.05101, -0.4101), (-2.376, 0.03927, -0.4097), (-1.481, 0.2334, -0.4398), (-2.37, 0.1853, -0.3187), (-2.371, 0.1477, -0.3411), (-2.373, 0.09917, -0.4101), (-2.373, -0.01516, -0.4099), (-1.792, -0.5459, -0.3646), (-1.841, -0.4988, -0.3562), (-1.996, -0.4662, -0.485), (-1.151, -0.6028, -0.1702), (-1.238, -0.5865, -0.0589), (-1.328, -0.5696, -0.188), (-1.391, -0.5577, -0.3018), (-1.477, -0.5416, -0.4305), (-1.543, -0.5292, -0.3172), (-1.596, -0.5194, -0.4424), (-1.652, -0.5089, -0.3281), (-1.73, -0.4941, -0.4561), (-1.8, -0.5893, -0.3789), (-1.855, -0.5888, -0.5055), (-1.911, -0.5882, -0.3921), (-1.959, -0.5877, -0.5178), (-2.005, -0.5873, -0.4032), (-1.198, -0.6913, -0.2), (-1.276, -0.6769, -0.08919), (-1.35, -0.6632, -0.4454), (-1.444, -0.6459, -0.3365), (-1.495, -0.6364, -0.4626), (-1.553, -0.6257, -0.3495), (-1.617, -0.6139, -0.4771), (-1.676, -0.6029, -0.3642), (-1.723, -0.6096, -0.4942), (-1.998, -0.5045, -0.3524), (-2.002, -0.5054, -0.4725), (-1.097, -0.5152, -0.1522), (-1.202, -0.5145, -0.04282), (-1.312, -0.5138, -0.174), (-1.426, -0.5131, -0.293), (-1.474, -0.5127, -0.4178), (-1.546, -0.5123, -0.3051), (-1.598, -0.5119, -0.4304), (-1.656, -0.5116, -0.3163), (-1.886, -0.5101, -0.4597), (-1.945, -0.5097, -0.3456), (-1.843, -0.3633, -0.5201), (-2.041, -0.5869, -0.5275), (-2.044, -0.4855, -0.4969), (-0.8848, 0.5902, -0.1352), (-1.135, 0.5935, -0.1021), (-0.7907, 0.4195, -0.1273), (-0.9484, 0.4192, -0.1265), (-1.499, 0.527, 0.7136), (-0.7045, 0.5713, -0.1352), (-0.5492, 0.555, -0.1352), (-0.4481, 0.5444, -0.1352), (-0.06839, 0.5047, -0.1352), (0.03837, 0.4208, -0.1316), (-0.3769, 0.4202, -0.1295), (-0.5308, 0.4199, -0.1287), (-0.6192, 0.4198, -0.1282), (-1.853, 0.3728, 0.8023), (-1.182, 0.5932, -0.07562), (-1.058, 0.4191, -0.1259), (-1.325, 0.5923, -0.07162), (-2.216, -0.5263, 1.015), (-2.17, -0.5082, 1.117), (-2.101, -0.5087, 0.7633), (-2.033, -0.5091, 0.9233), (-1.954, -0.5096, 0.729), (-1.889, -0.51, 0.8893), (-1.807, -0.5106, 0.6942), (-1.73, -0.5111, 0.8519), (-1.636, -0.5117, 0.5174), (-1.579, -0.5121, 0.6421), (-2.053, -0.551, 1.03), (-2.168, -0.6565, 1.146), (-2.094, -0.6571, 0.7907), (-2.024, -0.6577, 0.9499), (-1.952, -0.6583, 0.7573), (-1.889, -0.6588, 0.9182), (-1.831, -0.6593, 0.7289), (-1.755, -0.66, 0.8866), (-1.659, -0.6608, 0.6884), (-1.548, -0.6617, 0.6638), (-1.829, 0.3832, 0.7963), (-1.791, 0.4001, 0.6577), (-1.745, 0.4201, 0.7751), (-1.698, 0.4403, 0.6346), (-1.662, 0.456, 0.7544), (-2.387, 0.4126, 1.104), (-2.388, 0.3962, 1.169), (-2.345, 0.407, 0.8677), (-2.292, 0.4203, 1.146), (-2.231, 0.4358, 0.8408), (-2.207, 0.4417, 0.9642), (-2.179, 0.449, 0.8286), (-2.155, 0.4549, 0.9518), (-2.121, 0.4635, 0.815), (-2.099, 0.4691, 0.9386), (-2.074, 0.4753, 0.8039), (-2.044, 0.483, 0.9257), (-2.007, 0.4922, 0.7882), (-1.972, 0.501, 0.7722), (-1.929, 0.5118, 0.6332), (-1.891, 0.5214, 0.7531), (-1.854, 0.5308, 0.6155), (-1.803, 0.5436, 0.7325), (-2.282, 0.3287, 0.8552), (-2.36, 0.3322, 1.142), (-2.314, 0.336, 1.01), (-2.266, 0.3398, 0.9727), (-2.211, 0.3442, 0.8394), (-2.179, 0.3468, 0.9655), (-2.136, 0.3502, 0.8332), (-2.106, 0.3526, 0.9596), (-2.062, 0.3561, 0.8272), (-2.022, 0.3593, 0.9527), (-1.974, 0.3631, 0.8199), (-1.934, 0.3663, 0.9455), (-1.875, 0.371, 0.6752)], [], [(479, 478, 20, 21), (4, 3, 13, 14), (9, 479, 21, 22), (5, 4, 14, 15), (480, 9, 22, 23), (6, 5, 15, 644, 645, 16), (481, 480, 23, 24), (7, 6, 16, 608, 609, 610, 611, 612, 613, 614, 615, 616, 508, 843, 844, 17), (0, 296, 10), (205, 481, 24), (8, 7, 17, 798, 799, 18), (1, 0, 10, 11), (477, 8, 18, 19), (2, 1, 11, 12), (478, 477, 19, 20), (3, 2, 12, 13), (20, 19, 34, 35), (13, 12, 27, 28), (21, 20, 35, 36), (14, 13, 28, 29), (22, 21, 36, 37), (15, 14, 29, 30), (23, 22, 37, 38), (16, 645, 764, 765), (24, 23, 38, 39), (17, 844, 840, 32), (10, 296, 25), (205, 24, 39), (18, 799, 795, 33), (11, 10, 25, 26), (19, 18, 33, 34), (12, 11, 26, 27), (39, 38, 53, 54), (32, 840, 832, 47), (25, 296, 40), (205, 39, 54), (33, 795, 786, 48), (26, 25, 40, 41), (34, 33, 48, 49), (27, 26, 41, 42), (35, 34, 49, 50), (28, 27, 42, 43), (36, 35, 50, 51), (29, 28, 43, 44), (37, 36, 51, 52), (30, 29, 44, 629, 782), (38, 37, 52, 53), (31, 765, 764, 781, 45, 46), (43, 42, 57, 58), (51, 50, 65, 66), (44, 43, 58, 59), (52, 51, 66, 67), (45, 631, 546), (53, 52, 67, 68), (46, 45, 546, 575, 576, 668), (54, 53, 68, 69), (47, 832, 824, 62), (40, 296, 55), (205, 54, 69), (48, 786, 808, 63), (41, 40, 55, 56), (49, 48, 63, 64), (42, 41, 56, 57), (50, 49, 64, 65), (62, 824, 846, 77), (55, 296, 70), (205, 69, 84), (63, 808, 801, 78), (56, 55, 70, 71), (64, 63, 78, 79), (57, 56, 71, 72), (65, 64, 79, 80), (58, 57, 72, 73), (66, 65, 80, 81), (59, 58, 73, 74), (67, 66, 81, 82), (60, 59, 74, 75), (68, 67, 82, 83), (61, 576, 762, 76), (69, 68, 83, 84), (81, 80, 95, 96), (74, 73, 88, 89), (82, 81, 96, 97), (75, 74, 89, 90), (83, 82, 97, 98), (76, 762, 649, 91), (84, 83, 98, 99), (77, 846, 836, 92), (70, 296, 85), (205, 84, 99), (78, 801, 790, 93), (71, 70, 85, 86), (79, 78, 93, 94), (72, 71, 86, 87), (80, 79, 94, 95), (73, 72, 87, 88), (85, 296, 100), (205, 99, 114), (93, 790, 810, 108), (86, 85, 100, 101), (94, 93, 108, 109), (87, 86, 101, 102), (95, 94, 109, 110), (88, 87, 102, 103), (96, 95, 110, 111), (89, 88, 103, 104), (97, 96, 111, 112), (90, 89, 104, 105), (98, 97, 112, 113), (91, 649, 538, 539, 675), (99, 98, 113, 114), (92, 836, 826, 107), (104, 103, 118, 119), (112, 111, 126, 127), (105, 104, 119, 120), (113, 112, 127, 128), (106, 539, 733, 121), (114, 113, 128, 129), (107, 826, 848, 122), (100, 296, 115), (205, 114, 129), (108, 810, 803, 123), (101, 100, 115, 116), (109, 108, 123, 124), (102, 101, 116, 117), (110, 109, 124, 125), (103, 102, 117, 118), (111, 110, 125, 126), (123, 803, 792, 138), (116, 115, 130, 131), (124, 123, 138, 139), (117, 116, 131, 132), (125, 124, 139, 140), (118, 117, 132, 133), (126, 125, 140, 141), (119, 118, 133, 134), (127, 126, 141, 142), (120, 119, 134, 558, 580), (128, 127, 142, 143), (121, 733, 572, 136), (129, 128, 143, 144), (122, 848, 838, 137), (115, 296, 130), (205, 129, 144), (142, 141, 156, 157), (135, 561, 543), (143, 142, 157, 158), (136, 572, 151), (144, 143, 158, 159), (137, 838, 830, 152), (130, 296, 145), (205, 144, 159), (138, 792, 815, 814, 153), (131, 130, 145, 146), (139, 138, 153, 154), (132, 131, 146, 147), (140, 139, 154, 155), (133, 132, 147, 148), (141, 140, 155, 156), (134, 133, 148, 149), (154, 153, 168, 169), (147, 146, 161, 162), (155, 154, 169, 170), (148, 147, 162, 163), (156, 155, 170, 171), (149, 148, 163, 164), (157, 156, 171, 172), (150, 149, 164, 165), (158, 157, 172, 173), (151, 769, 691, 692), (159, 158, 173, 174), (152, 830, 822, 167), (145, 296, 160), (205, 159, 174), (153, 814, 806, 168), (146, 145, 160, 161), (173, 172, 187, 188), (166, 701, 628), (174, 173, 188, 189), (167, 822, 842, 182), (160, 296, 175), (205, 174, 189), (168, 806, 797, 183), (161, 160, 175, 176), (169, 168, 183, 184), (162, 161, 176, 177), (170, 169, 184, 185), (163, 162, 177, 178), (171, 170, 185, 186), (164, 163, 178, 179), (172, 171, 186, 187), (165, 164, 179, 180), (177, 176, 191, 192), (185, 184, 199, 200), (178, 177, 192, 193), (186, 185, 200, 201), (179, 178, 193, 194), (187, 186, 201, 202), (180, 179, 194, 195), (188, 187, 202, 203), (181, 607, 758, 196), (189, 188, 203, 204), (182, 842, 834, 197), (175, 296, 190), (205, 189, 204), (183, 797, 818, 788, 198), (176, 175, 190, 191), (184, 183, 198, 199), (196, 758, 676), (204, 203, 219, 220), (197, 834, 828, 213), (190, 296, 206), (205, 204, 220), (198, 788, 812, 214), (191, 190, 206, 207), (199, 198, 214, 215), (192, 191, 207, 208), (200, 199, 215, 216), (193, 192, 208, 209), (201, 200, 216, 217), (194, 193, 209, 210), (202, 201, 217, 218), (195, 194, 210, 211), (203, 202, 218, 219), (216, 215, 230, 231), (209, 208, 223, 224), (217, 216, 231, 232), (210, 209, 224, 225), (218, 217, 232, 233), (211, 210, 225, 226), (219, 218, 233, 234), (212, 705, 227), (220, 219, 234, 235), (213, 828, 820, 228), (206, 296, 221), (205, 220, 235), (214, 812, 816, 817, 811, 804, 229), (207, 206, 221, 222), (215, 214, 229, 230), (208, 207, 222, 223), (235, 234, 249, 250), (228, 820, 819, 674, 529, 528, 527, 526, 525, 227, 632, 242, 243), (221, 296, 236), (205, 235, 250), (229, 804, 228, 243, 244), (222, 221, 236, 237), (230, 229, 244, 920, 245), (223, 222, 237, 238), (231, 230, 245, 246), (224, 223, 238, 239), (232, 231, 246, 247), (225, 224, 239, 240), (233, 232, 247, 248), (226, 225, 240, 241), (234, 233, 248, 249), (227, 618, 617, 632), (239, 238, 253, 254), (247, 246, 261, 262), (240, 239, 254, 255), (248, 247, 262, 263), (241, 240, 255, 256), (249, 248, 263, 264), (242, 241, 256, 257), (250, 249, 264, 265), (243, 242, 257, 946, 258), (236, 296, 251), (205, 250, 265), (244, 243, 258, 259), (237, 236, 251, 252), (245, 920, 930, 260), (238, 237, 252, 253), (246, 245, 260, 261), (258, 946, 942, 273), (251, 296, 266), (205, 265, 280), (259, 258, 273, 881, 882, 883, 274), (252, 251, 266, 267), (260, 930, 923, 275), (253, 252, 267, 268), (261, 260, 275, 276), (254, 253, 268, 269), (262, 261, 276, 277), (255, 254, 269, 270), (263, 262, 277, 278), (256, 255, 270, 271), (264, 263, 278, 279), (257, 256, 271, 959, 960, 272), (265, 264, 279, 280), (277, 276, 291, 292), (270, 269, 284, 285), (278, 277, 292, 293), (271, 270, 285, 286), (279, 278, 293, 294), (272, 960, 952, 287), (280, 279, 294, 295), (273, 942, 937, 288), (266, 296, 281), (205, 280, 295), (274, 883, 913, 289), (267, 266, 281, 282), (275, 923, 918, 290), (268, 267, 282, 283), (276, 275, 290, 291), (269, 268, 283, 284), (205, 295, 311), (289, 913, 904, 305), (282, 281, 297, 298), (290, 918, 932, 306), (283, 282, 298, 299), (291, 290, 306, 307), (284, 283, 299, 300), (292, 291, 307, 308), (285, 284, 300, 301), (293, 292, 308, 309), (286, 285, 301, 302), (294, 293, 309, 310), (287, 952, 951, 948, 303), (295, 294, 310, 311), (288, 937, 934, 304), (281, 296, 297), (309, 308, 323, 324), (302, 301, 316, 317), (310, 309, 324, 325), (303, 948, 965, 966, 318), (311, 310, 325, 326), (304, 934, 945, 319), (297, 296, 312), (205, 311, 326), (305, 904, 892, 320), (298, 297, 312, 313), (306, 932, 926, 321), (299, 298, 313, 314), (307, 306, 321, 322), (300, 299, 314, 315), (308, 307, 322, 323), (301, 300, 315, 316), (313, 312, 327, 328), (321, 926, 922, 336), (314, 313, 328, 329), (322, 321, 336, 337), (315, 314, 329, 330), (323, 322, 337, 338), (316, 315, 330, 331), (324, 323, 338, 339), (317, 316, 331, 332), (325, 324, 339, 340), (318, 966, 958, 333), (326, 325, 340, 341), (319, 945, 941, 334), (312, 296, 327), (205, 326, 341), (320, 892, 880, 335), (332, 331, 346, 347), (340, 339, 354, 355), (333, 958, 950, 348), (341, 340, 355, 356), (334, 941, 936, 349), (327, 296, 342), (205, 341, 356), (335, 880, 910, 350), (328, 327, 342, 343), (336, 922, 917, 351), (329, 328, 343, 344), (337, 336, 351, 352), (330, 329, 344, 345), (338, 337, 352, 353), (331, 330, 345, 346), (339, 338, 353, 354), (351, 917, 928, 366), (344, 343, 358, 359), (352, 351, 366, 367), (345, 344, 359, 360), (353, 352, 367, 368), (346, 345, 360, 361), (354, 353, 368, 369), (347, 346, 361, 362), (355, 354, 369, 370), (348, 950, 968, 363), (356, 355, 370, 371), (349, 936, 947, 364), (342, 296, 357), (205, 356, 371), (350, 910, 898, 365), (343, 342, 357, 358), (370, 369, 384, 385), (363, 968, 962, 378), (371, 370, 385, 386), (364, 947, 943, 379), (357, 296, 372), (205, 371, 386), (365, 898, 886, 380), (358, 357, 372, 373), (366, 928, 924, 381), (359, 358, 373, 374), (367, 366, 381, 382), (360, 359, 374, 375), (368, 367, 382, 383), (361, 360, 375, 376), (369, 368, 383, 384), (362, 361, 376, 377), (374, 373, 388, 389), (382, 381, 396, 397), (375, 374, 389, 390), (383, 382, 397, 398), (376, 375, 390, 391), (384, 383, 398, 399), (377, 376, 391, 392), (385, 384, 399, 400), (378, 962, 954, 393), (386, 385, 400, 401), (379, 943, 938, 394), (372, 296, 387), (205, 386, 401), (380, 886, 916, 395), (373, 372, 387, 388), (381, 924, 919, 396), (393, 954, 970, 408), (401, 400, 415, 416), (394, 938, 1066, 1076, 409, 1062, 1067, 1068, 1069, 1070), (387, 296, 402), (205, 401, 416), (395, 916, 901, 410), (388, 387, 402, 403), (396, 919, 929, 411), (389, 388, 403, 404), (397, 396, 411, 412), (390, 389, 404, 405), (398, 397, 412, 413), (391, 390, 405, 406), (399, 398, 413, 414), (392, 391, 406, 407), (400, 399, 414, 415), (412, 411, 426, 427), (405, 404, 419, 420), (413, 412, 427, 428), (406, 405, 420, 421), (414, 413, 428, 429), (407, 406, 421, 422), (415, 414, 429, 430), (408, 970, 964, 423), (416, 415, 430, 431), (409, 1076, 933, 944, 424), (402, 296, 417), (205, 416, 431), (410, 901, 1009, 889, 425), (403, 402, 417, 418), (411, 929, 925, 426), (404, 403, 418, 419), (431, 430, 445, 446), (424, 944, 940, 439), (417, 296, 432), (205, 431, 446), (425, 889, 877, 440), (418, 417, 432, 433), (426, 925, 921, 441), (419, 418, 433, 434), (427, 426, 441, 442), (420, 419, 434, 435), (428, 427, 442, 443), (421, 420, 435, 436), (429, 428, 443, 444), (422, 421, 436, 437), (430, 429, 444, 445), (423, 964, 956, 438), (443, 442, 457, 458), (436, 435, 450, 451), (444, 443, 458, 459), (437, 436, 451, 452), (445, 444, 459, 460), (438, 956, 955, 437, 452, 453), (446, 445, 460, 461), (439, 940, 935, 454), (432, 296, 447), (205, 446, 461), (440, 877, 907, 455), (433, 432, 447, 448), (441, 921, 931, 456), (434, 433, 448, 449), (442, 441, 456, 457), (435, 434, 449, 450), (447, 296, 462), (205, 461, 476), (455, 907, 895, 470), (448, 447, 462, 463), (456, 931, 927, 471), (449, 448, 463, 464), (457, 456, 471, 472), (450, 449, 464, 465), (458, 457, 472, 473), (451, 450, 465, 466), (459, 458, 473, 474), (452, 451, 466, 467), (460, 459, 474, 475), (453, 452, 467, 468, 939), (461, 460, 475, 476), (454, 935, 939, 468, 469), (466, 465, 3, 4), (474, 473, 479, 9), (467, 466, 4, 5), (475, 474, 9, 480), (468, 467, 5, 6), (476, 475, 480, 481), (469, 468, 6, 7), (462, 296, 0), (205, 476, 481), (470, 895, 894, 893, 469, 7, 8), (463, 462, 0, 1), (471, 927, 470, 8, 477), (464, 463, 1, 2), (472, 471, 477, 478), (465, 464, 2, 3), (473, 472, 478, 479), (501, 508, 500), (500, 508, 616, 726, 727, 728), (507, 520, 519, 506), (506, 519, 518, 505), (505, 518, 591, 716), (504, 517, 516, 503), (503, 516, 515, 734, 502), (502, 734, 557), (490, 501, 489), (489, 501, 500, 488), (488, 500, 728, 643), (523, 496, 495, 522), (522, 495, 494, 521), (521, 494, 687, 744), (484, 493, 492, 483), (483, 492, 491, 482), (482, 491, 780, 603), (499, 511, 510, 498), (498, 510, 509, 524, 497), (497, 524, 509, 667, 571), (487, 499, 498, 486), (486, 498, 497, 485), (485, 497, 571, 754), (511, 523, 522, 510), (510, 522, 521, 509), (509, 521, 744, 667), (514, 484, 483, 513), (513, 483, 482, 512), (512, 482, 603), (496, 507, 506, 495), (495, 506, 505, 494), (494, 505, 716, 687), (493, 504, 503, 492), (492, 503, 502, 491), (491, 502, 557, 780), (520, 490, 489, 519), (519, 489, 488, 518), (518, 488, 591), (517, 487, 486, 516), (516, 486, 485, 515), (515, 485, 754, 702), (726, 616, 615, 725), (725, 615, 614, 724), (724, 614, 613, 723), (723, 613, 722), (722, 613, 612, 721), (721, 612, 611, 720), (720, 611, 610, 719), (719, 610, 609, 718), (718, 609, 608, 717), (717, 608, 16, 31), (557, 734, 702, 166, 628, 556), (556, 628, 627, 555), (555, 627, 626, 554), (554, 626, 625, 553), (553, 625, 624, 552), (552, 624, 623, 551), (551, 623, 622, 550), (550, 622, 621, 549), (549, 621, 620, 548), (548, 620, 619, 547), (547, 619, 181), (702, 734, 515), (744, 687, 686, 743), (743, 686, 685, 742), (742, 685, 684, 741), (741, 684, 683, 740), (740, 683, 682, 739), (739, 682, 681, 738), (738, 681, 680, 737), (737, 680, 679, 736), (736, 679, 678, 735), (735, 678, 677, 675, 106), (675, 677, 91), (571, 667, 666, 570), (570, 666, 665, 569), (569, 665, 664, 568), (568, 664, 663, 567), (567, 663, 662, 566), (566, 662, 661, 565), (565, 661, 660, 564), (564, 660, 659, 563), (563, 659, 658, 562), (562, 658, 121, 136), (667, 744, 743, 666), (666, 743, 742, 665), (665, 742, 741, 664), (664, 741, 740, 663), (663, 740, 739, 662), (662, 739, 738, 661), (661, 738, 737, 660), (660, 737, 736, 659), (659, 736, 735, 658), (658, 735, 106, 121), (676, 758, 757, 705, 212), (705, 757, 756, 704), (704, 756, 755, 703), (703, 755, 195, 211), (151, 572, 135, 543, 769), (769, 543, 542, 768), (768, 542, 541, 767), (767, 541, 540, 766), (766, 540, 150), (687, 716, 715, 686), (686, 715, 714, 685), (685, 714, 713, 684), (684, 713, 712, 683), (683, 712, 711, 682), (682, 711, 710, 681), (681, 710, 709, 680), (680, 709, 708, 679), (679, 708, 707, 678), (678, 707, 706, 677), (677, 706, 76, 91), (591, 488, 643, 590), (590, 643, 642, 589), (589, 642, 641, 588), (588, 641, 640, 587), (587, 640, 639, 586), (586, 639, 638, 585), (585, 638, 637, 584), (584, 637, 636, 583), (583, 636, 635, 582), (582, 635, 634, 581), (581, 634, 633, 668, 61), (668, 633, 46), (628, 701, 700, 627), (627, 700, 699, 626), (626, 699, 698, 625), (625, 698, 697, 624), (624, 697, 696, 623), (623, 696, 695, 622), (622, 695, 694, 621), (621, 694, 693, 620), (620, 693, 692, 619), (619, 692, 691, 607, 181), (607, 691, 690, 606), (606, 690, 689, 605), (605, 689, 688, 604), (604, 688, 165, 180), (733, 539, 538, 732), (732, 538, 537, 731), (731, 537, 536, 730), (730, 536, 535, 729), (729, 535, 105, 120), (632, 617, 226, 241, 242), (649, 762, 761, 648), (648, 761, 760, 647), (647, 760, 759, 646), (646, 759, 75, 90), (227, 705, 704, 618), (618, 704, 703, 617), (617, 703, 211, 226), (675, 539, 106), (538, 649, 648, 537), (537, 648, 647, 536), (536, 647, 646, 535), (535, 646, 90, 105), (668, 576, 61), (575, 546, 545, 574), (574, 545, 544, 573), (573, 544, 60), (758, 607, 606, 757), (757, 606, 605, 756), (756, 605, 604, 755), (755, 604, 180, 195), (572, 733, 732, 577, 135), (577, 732, 731, 578), (578, 731, 730, 579), (579, 730, 729, 580), (580, 729, 120), (762, 576, 575, 761), (761, 575, 574, 760), (760, 574, 573, 759), (759, 573, 60, 75), (765, 31, 16), (764, 645, 644, 763), (763, 644, 15, 30), (543, 561, 560, 542), (542, 560, 559, 541), (541, 559, 558, 540), (540, 558, 134, 149, 150), (692, 693, 657, 151), (657, 693, 694, 656), (656, 694, 695, 655), (655, 695, 696, 654), (654, 696, 697, 653), (653, 697, 698, 652), (652, 698, 699, 651), (651, 699, 700, 650), (650, 700, 701, 166), (691, 769, 768, 690), (690, 768, 767, 689), (689, 767, 766, 688), (688, 766, 150, 165), (716, 591, 590, 715), (715, 590, 589, 714), (714, 589, 588, 713), (713, 588, 587, 712), (712, 587, 586, 711), (711, 586, 585, 710), (710, 585, 584, 709), (709, 584, 583, 708), (708, 583, 582, 707), (707, 582, 581, 706), (706, 581, 61, 76), (643, 728, 727, 783, 726, 642), (642, 726, 725, 641), (641, 725, 724, 640), (640, 724, 723, 639), (639, 723, 722, 638), (638, 722, 721, 637), (637, 721, 720, 636), (636, 720, 719, 635), (635, 719, 718, 634), (634, 718, 717, 633), (633, 717, 31, 46), (726, 783, 727), (603, 780, 779, 602), (602, 779, 778, 601), (601, 778, 777, 600), (600, 777, 776, 599), (599, 776, 775, 598), (598, 775, 774, 597), (597, 774, 773, 596), (596, 773, 772, 595), (595, 772, 771, 594), (594, 771, 770, 593), (593, 770, 196, 676, 592), (592, 676, 212), (754, 571, 570, 753), (753, 570, 569, 752), (752, 569, 568, 751), (751, 568, 567, 750), (750, 567, 566, 749), (749, 566, 565, 748), (748, 565, 564, 747), (747, 564, 563, 746), (746, 563, 562, 745), (745, 562, 136, 151), (603, 602, 512), (602, 601, 534, 512), (534, 601, 600, 533), (533, 600, 599, 532), (532, 599, 598, 531), (531, 598, 597, 530), (530, 597, 596, 529), (529, 596, 595, 528), (528, 595, 594, 527), (527, 594, 593, 526), (526, 593, 592, 525), (525, 592, 212, 227), (780, 557, 556, 779), (779, 556, 555, 778), (778, 555, 554, 777), (777, 554, 553, 776), (776, 553, 552, 775), (775, 552, 551, 774), (774, 551, 550, 773), (773, 550, 549, 772), (772, 549, 548, 771), (771, 548, 547, 770), (770, 547, 181, 196), (702, 754, 753, 752, 650, 166), (650, 752, 751, 651), (651, 751, 750, 652), (652, 750, 749, 653), (653, 749, 748, 654), (654, 748, 747, 655), (655, 747, 746, 656), (656, 746, 745, 657), (657, 745, 151), (781, 764, 763, 782), (782, 763, 30), (546, 631, 630, 545), (545, 630, 629, 544), (544, 629, 44, 59, 60), (529, 674, 673, 530), (530, 673, 672, 531), (531, 672, 671, 532), (532, 671, 670, 533), (533, 670, 669, 534), (534, 669, 514, 513, 512), (580, 558, 559, 579), (579, 559, 560, 578), (578, 560, 561, 577), (577, 561, 135), (782, 629, 630, 781), (781, 630, 631, 45), (814, 815, 813), (813, 815, 791, 137, 152), (791, 815, 792), (803, 810, 809, 802), (802, 809, 107, 122), (804, 811, 213, 228), (811, 817, 816, 812), (790, 801, 800, 789), (789, 800, 77, 92), (788, 818, 787), (787, 818, 796, 182, 197), (796, 818, 797), (808, 786, 785, 784, 807), (807, 784, 47, 62), (810, 790, 789, 809), (809, 789, 92, 107), (806, 814, 813, 805), (805, 813, 152, 167), (795, 799, 798, 794), (794, 798, 17, 32, 793), (801, 808, 807, 800), (800, 807, 62, 77), (797, 806, 805, 796), (796, 805, 167, 182), (786, 795, 794, 793, 785), (785, 793, 32, 47, 784), (812, 788, 787, 811), (811, 787, 197, 213), (792, 803, 802, 791), (791, 802, 122, 137), (836, 846, 845, 835), (835, 845, 850, 864), (834, 842, 841, 833), (833, 841, 862, 854), (824, 832, 831, 823), (823, 831, 872, 868), (822, 830, 829, 821), (821, 829, 866, 858), (840, 844, 843, 839), (839, 843, 508, 501, 851, 852), (846, 824, 823, 845), (845, 823, 868, 850), (842, 822, 821, 841), (841, 821, 858, 862), (832, 840, 839, 831), (831, 839, 852, 872), (826, 836, 835, 825), (825, 835, 864, 874), (828, 834, 833, 827), (827, 833, 854, 856), (838, 848, 847, 837), (837, 847, 860, 870), (830, 838, 837, 829), (829, 837, 870, 866), (848, 826, 825, 847), (847, 825, 874, 860), (820, 828, 827, 819), (819, 827, 856, 855, 484, 514, 669, 670, 671, 672, 673, 674), (864, 850, 849, 863), (863, 849, 507, 496), (854, 862, 861, 853), (853, 861, 504, 493), (868, 872, 871, 867), (867, 871, 490, 520), (858, 866, 865, 857), (857, 865, 487, 517), (850, 868, 867, 849), (849, 867, 520, 507), (862, 858, 857, 861), (861, 857, 517, 504), (872, 852, 851, 871), (871, 851, 501, 490), (874, 864, 863, 873), (873, 863, 496, 523), (856, 854, 853, 855), (855, 853, 493, 484), (870, 860, 859, 869), (869, 859, 511, 499), (866, 870, 869, 865), (865, 869, 499, 487), (860, 874, 873, 859), (859, 873, 523, 511), (889, 1009, 971, 1011, 974), (888, 987, 1004, 1003, 1008), (887, 1001, 994, 993, 999), (913, 883, 882, 912), (912, 882, 881, 1046, 1036, 1037, 1060), (911, 1046, 881, 273, 288, 1038, 1039, 1040, 1041, 1042, 1043, 1044, 1045), (916, 886, 885, 915), (915, 885, 884, 914), (914, 884, 1016, 379, 394, 1071, 1072, 1073, 1074, 1064, 1065, 1077, 975, 976, 977, 978, 979, 980, 981, 982), (877, 889, 974, 973, 972, 888, 876), (876, 888, 1008, 1007, 1006, 1005, 887, 984, 875), (875, 984, 1012, 998, 997, 996, 424, 439), (898, 910, 909, 1014, 1020, 1015), (897, 1014, 909, 908, 896), (896, 908, 349, 364, 1013), (901, 916, 915, 900, 971), (900, 915, 914, 1004), (899, 983, 982, 981, 995), (880, 892, 891, 879), (879, 891, 890, 878), (878, 890, 1058, 1059, 1057, 1056, 1055, 1054, 1053, 1052, 1051, 1050, 1049, 319, 334), (886, 898, 1015, 1019, 1018, 1017, 885), (885, 1017, 1018, 897, 896, 884), (884, 896, 1013, 1016), (910, 880, 879, 909), (909, 879, 878, 908), (908, 878, 334, 349), (907, 877, 876, 906), (906, 876, 875, 905), (905, 875, 439, 454), (892, 904, 903, 891), (891, 903, 1023, 1048, 890), (890, 1048, 1047, 902, 1032, 1031, 1056, 1057, 1058), (895, 907, 906, 894), (894, 906, 905, 893), (893, 905, 454, 469), (904, 913, 912, 903), (903, 912, 1060, 1061), (902, 1022, 1021, 911, 1032), (932, 918, 289, 305), (928, 917, 350, 365), (925, 929, 410, 425), (918, 923, 274, 289), (919, 924, 380, 395), (921, 925, 425, 440), (929, 919, 395, 410), (923, 930, 259, 274), (924, 928, 365, 380), (922, 926, 320, 335), (917, 922, 335, 350), (930, 920, 244, 259), (931, 921, 440, 455), (926, 932, 305, 320), (927, 931, 455, 470), (935, 940, 438, 453), (945, 934, 1098, 1088), (939, 935, 453), (934, 937, 287, 303, 1089, 1090, 1091, 1092, 1093, 1094, 1095, 1096, 1097, 1098), (944, 933, 1121, 1120, 1119, 1118, 1117, 1116, 1115, 1114, 1113, 1112, 1111, 1110, 1109, 1108, 1107, 1106, 1105, 1104, 408, 423), (937, 942, 272, 287), (938, 943, 378, 393, 1122, 1123, 1124, 1125, 1126, 1127, 1128, 1129, 1130, 1131, 1132, 1133, 1134, 1075), (940, 944, 423, 438), (947, 936, 986, 985), (933, 1066, 1103, 1121), (942, 946, 257, 272), (941, 945, 1088, 1087, 1086, 1085, 1084, 1083, 1082, 1081, 1080, 1079, 318, 333), (943, 947, 985, 363, 378), (936, 941, 333, 348, 986), (965, 948, 302, 317), (952, 960, 959, 951), (951, 959, 271, 286), (958, 966, 965, 957), (957, 965, 317, 332), (968, 950, 949, 967), (967, 949, 347, 362), (948, 951, 286, 302), (954, 962, 961, 953), (953, 961, 377, 392), (964, 970, 969, 963), (963, 969, 407, 422), (956, 964, 963, 955), (955, 963, 422, 437), (962, 968, 967, 961), (961, 967, 362, 377), (950, 958, 957, 949), (949, 957, 332, 347), (970, 954, 953, 969), (969, 953, 392, 407), (974, 1011, 971, 900, 988, 1010, 973), (973, 1010, 988, 987, 972), (972, 987, 888), (971, 1009, 901), (985, 986, 348, 363), (1008, 1003, 1002, 1007), (1007, 1002, 899, 1000, 1006), (1006, 1000, 1001, 1005), (1005, 1001, 887), (1004, 988, 900), (988, 1004, 987), (998, 1012, 984, 887, 999), (999, 993, 992, 998), (998, 992, 991, 997), (997, 991, 990, 996), (996, 990, 989, 1078, 1063, 409, 424), (994, 1001, 1000, 995), (995, 1000, 899), (1004, 914, 983, 1003), (1003, 983, 899, 1002), (995, 981, 980, 994), (994, 980, 979, 993), (993, 979, 978, 992), (992, 978, 977, 991), (991, 977, 976, 990), (990, 976, 975, 989), (989, 975, 1077, 1078), (982, 983, 914), (1018, 1019, 1015, 897), (1015, 1020, 1014, 897), (1016, 1013, 364, 379), (1023, 1037, 1036), (1036, 1035, 902, 1023), (902, 1035, 1034, 1022), (1022, 1034, 1033, 1021), (1021, 1033, 911), (1057, 1059, 1058), (1048, 1023, 1047), (1047, 1023, 902), (1032, 911, 1045, 1031), (1031, 1045, 1044, 1030), (1030, 1044, 1043, 1029), (1029, 1043, 1042, 1028), (1028, 1042, 1041, 1027), (1027, 1041, 1040, 1026), (1026, 1040, 1039, 1025), (1025, 1039, 1038, 1024), (1024, 1038, 288, 304), (1036, 1046, 911, 1033, 1034, 1035), (1056, 1031, 1030, 1055), (1055, 1030, 1029, 1054), (1054, 1029, 1028, 1053), (1053, 1028, 1027, 1052), (1052, 1027, 1026, 1051), (1051, 1026, 1025, 1050), (1050, 1025, 1024, 1049), (1049, 1024, 304, 319), (1061, 1060, 1037, 1023, 903), (1063, 1065, 1064, 1062), (1062, 409, 1063), (1062, 1064, 1074, 1067), (1067, 1074, 1073, 1068), (1068, 1073, 1072, 1069), (1069, 1072, 1071, 1070), (1070, 1071, 394), (1075, 1099, 1100, 1101, 1102, 1103, 1066, 938), (1078, 1077, 1065, 1063), (1076, 1066, 933), (1088, 1098, 1097, 1087), (1087, 1097, 1096, 1086), (1086, 1096, 1095, 1085), (1085, 1095, 1094, 1084), (1084, 1094, 1093, 1083), (1083, 1093, 1092, 1082), (1082, 1092, 1091, 1081), (1081, 1091, 1090, 1080), (1080, 1090, 1089, 1079), (1079, 1089, 303, 318), (1121, 1103, 1102, 1120), (1120, 1102, 1101, 1119), (1119, 1101, 1100, 1118), (1118, 1100, 1099, 1117), (1117, 1099, 1134, 1116), (1116, 1134, 1133, 1115), (1115, 1133, 1132, 1114), (1114, 1132, 1131, 1113), (1113, 1131, 1130, 1112), (1112, 1130, 1129, 1111), (1111, 1129, 1128, 1110), (1110, 1128, 1127, 1109), (1109, 1127, 1126, 1108), (1108, 1126, 1125, 1107), (1107, 1125, 1124, 1106), (1106, 1124, 1123, 1105), (1105, 1123, 1122, 1104), (1104, 1122, 393, 408), (1134, 1099, 1075)])
me_sphere.polygons.foreach_set('use_smooth', [True] * 1068)
me_sphere.materials.append(mat_crocodile)
me_sphere.use_remesh_preserve_volume = False
me_sphere.use_remesh_preserve_attributes = False
me_sphere.use_mirror_vertex_groups = False
me_sphere.update()

# ---- objects
ob_crocodile = bpy.data.objects.new('Crocodile', me_sphere)

# ---- transforms, parenting, visibility, modifiers, constraints
ob_crocodile.location = (0.0, 0.0, 0.0)
ob_crocodile.lineart.crease_threshold = 0.0
_m = ob_crocodile.modifiers.new('Subsurf', 'SUBSURF')
_m.uv_smooth = 'PRESERVE_CORNERS'
_m.quality = 2
_m.show_only_control_edges = False

# ---- collection membership
col_collection_1.objects.link(ob_crocodile)

# ---- scene / render settings (as saved in the file)
scene.frame_start = 1; scene.frame_end = 250; scene.frame_set(4)
scene.render.engine = 'CYCLES'
scene.render.resolution_percentage = 50
scene.render.dither_intensity = 0.0
scene.cycles.use_denoising = False
scene.cycles.samples = 128
scene.cycles.sampling_pattern = 'TABULATED_SOBOL'
scene.cycles.use_adaptive_sampling = False
scene.cycles.use_light_tree = False
scene.cycles.blur_glossy = 0.0
scene.cycles.sample_clamp_indirect = 0.0
scene.view_settings.view_transform = 'Standard'
bpy.context.view_layer.update()

# ---- added for rendering (the .blend has no active camera and no usable light): camera, sun
cam_auto = bpy.data.cameras.new('AutoCamera')
cam_auto.lens = 50.0
cam_auto.sensor_width = 36.0
cam_auto.clip_end = 1000.0
ob_auto_camera = bpy.data.objects.new('AutoCamera', cam_auto)
scene.collection.objects.link(ob_auto_camera)
ob_auto_camera.location = (13.0738, -12.4052, 8.34317)
ob_auto_camera.rotation_euler = (1.09748, -7.21219e-08, 0.694738)
scene.camera = ob_auto_camera
light_auto_sun = bpy.data.lights.new('AutoSun', 'SUN')
light_auto_sun.energy = 3.0
light_auto_sun.angle = 0.0523599
ob_auto_sun = bpy.data.objects.new('AutoSun', light_auto_sun)
scene.collection.objects.link(ob_auto_sun)
ob_auto_sun.rotation_euler = (0.872665, 0.174533, 0.523599)
bpy.context.view_layer.update()
